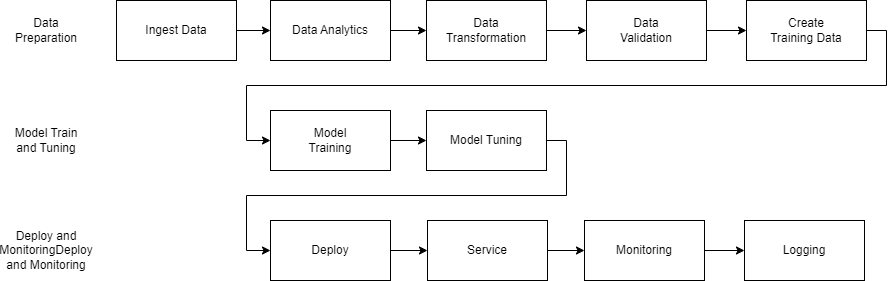

The diagram above was exported from draw.io. Its source (the exported page's mxGraphModel, read from the mxfile embedded in the PNG):
<mxGraphModel dx="1114" dy="607" grid="1" gridSize="10" guides="1" tooltips="1" connect="1" arrows="1" fold="1" page="1" pageScale="1" pageWidth="827" pageHeight="1169" math="0" shadow="0">
  <root>
    <mxCell id="0" />
    <mxCell id="1" parent="0" />
    <mxCell id="biuHPZ7P6EIKtqggzLLb-28" style="edgeStyle=orthogonalEdgeStyle;rounded=0;orthogonalLoop=1;jettySize=auto;html=1;exitX=1;exitY=0.5;exitDx=0;exitDy=0;entryX=0;entryY=0.5;entryDx=0;entryDy=0;" edge="1" parent="1" source="biuHPZ7P6EIKtqggzLLb-1" target="biuHPZ7P6EIKtqggzLLb-3">
      <mxGeometry relative="1" as="geometry" />
    </mxCell>
    <mxCell id="biuHPZ7P6EIKtqggzLLb-1" value="" style="rounded=0;whiteSpace=wrap;html=1;" vertex="1" parent="1">
      <mxGeometry x="140" y="240" width="120" height="60" as="geometry" />
    </mxCell>
    <mxCell id="biuHPZ7P6EIKtqggzLLb-2" value="Ingest Data" style="text;html=1;strokeColor=none;fillColor=none;align=center;verticalAlign=middle;whiteSpace=wrap;rounded=0;" vertex="1" parent="1">
      <mxGeometry x="160" y="255" width="80" height="30" as="geometry" />
    </mxCell>
    <mxCell id="biuHPZ7P6EIKtqggzLLb-29" style="edgeStyle=orthogonalEdgeStyle;rounded=0;orthogonalLoop=1;jettySize=auto;html=1;exitX=1;exitY=0.5;exitDx=0;exitDy=0;entryX=0;entryY=0.5;entryDx=0;entryDy=0;" edge="1" parent="1" source="biuHPZ7P6EIKtqggzLLb-3" target="biuHPZ7P6EIKtqggzLLb-5">
      <mxGeometry relative="1" as="geometry" />
    </mxCell>
    <mxCell id="biuHPZ7P6EIKtqggzLLb-3" value="" style="rounded=0;whiteSpace=wrap;html=1;" vertex="1" parent="1">
      <mxGeometry x="294" y="240" width="120" height="60" as="geometry" />
    </mxCell>
    <mxCell id="biuHPZ7P6EIKtqggzLLb-4" value="Data Analytics" style="text;html=1;strokeColor=none;fillColor=none;align=center;verticalAlign=middle;whiteSpace=wrap;rounded=0;" vertex="1" parent="1">
      <mxGeometry x="314" y="255" width="80" height="30" as="geometry" />
    </mxCell>
    <mxCell id="biuHPZ7P6EIKtqggzLLb-30" style="edgeStyle=orthogonalEdgeStyle;rounded=0;orthogonalLoop=1;jettySize=auto;html=1;exitX=1;exitY=0.5;exitDx=0;exitDy=0;entryX=0;entryY=0.5;entryDx=0;entryDy=0;" edge="1" parent="1" source="biuHPZ7P6EIKtqggzLLb-5" target="biuHPZ7P6EIKtqggzLLb-7">
      <mxGeometry relative="1" as="geometry" />
    </mxCell>
    <mxCell id="biuHPZ7P6EIKtqggzLLb-5" value="" style="rounded=0;whiteSpace=wrap;html=1;" vertex="1" parent="1">
      <mxGeometry x="450" y="240" width="120" height="60" as="geometry" />
    </mxCell>
    <mxCell id="biuHPZ7P6EIKtqggzLLb-6" value="Data Transformation" style="text;html=1;strokeColor=none;fillColor=none;align=center;verticalAlign=middle;whiteSpace=wrap;rounded=0;" vertex="1" parent="1">
      <mxGeometry x="470" y="255" width="80" height="30" as="geometry" />
    </mxCell>
    <mxCell id="biuHPZ7P6EIKtqggzLLb-31" style="edgeStyle=orthogonalEdgeStyle;rounded=0;orthogonalLoop=1;jettySize=auto;html=1;exitX=1;exitY=0.5;exitDx=0;exitDy=0;entryX=0;entryY=0.5;entryDx=0;entryDy=0;" edge="1" parent="1" source="biuHPZ7P6EIKtqggzLLb-7" target="biuHPZ7P6EIKtqggzLLb-9">
      <mxGeometry relative="1" as="geometry" />
    </mxCell>
    <mxCell id="biuHPZ7P6EIKtqggzLLb-7" value="" style="rounded=0;whiteSpace=wrap;html=1;" vertex="1" parent="1">
      <mxGeometry x="610" y="240" width="120" height="60" as="geometry" />
    </mxCell>
    <mxCell id="biuHPZ7P6EIKtqggzLLb-8" value="Data Validation" style="text;html=1;strokeColor=none;fillColor=none;align=center;verticalAlign=middle;whiteSpace=wrap;rounded=0;" vertex="1" parent="1">
      <mxGeometry x="630" y="255" width="80" height="30" as="geometry" />
    </mxCell>
    <mxCell id="biuHPZ7P6EIKtqggzLLb-32" style="edgeStyle=orthogonalEdgeStyle;rounded=0;orthogonalLoop=1;jettySize=auto;html=1;exitX=1;exitY=0.5;exitDx=0;exitDy=0;entryX=0;entryY=0.5;entryDx=0;entryDy=0;" edge="1" parent="1" source="biuHPZ7P6EIKtqggzLLb-9" target="biuHPZ7P6EIKtqggzLLb-12">
      <mxGeometry relative="1" as="geometry">
        <mxPoint x="240" y="370" as="targetPoint" />
        <Array as="points">
          <mxPoint x="910" y="270" />
          <mxPoint x="910" y="325" />
          <mxPoint x="270" y="325" />
          <mxPoint x="270" y="380" />
        </Array>
      </mxGeometry>
    </mxCell>
    <mxCell id="biuHPZ7P6EIKtqggzLLb-9" value="" style="rounded=0;whiteSpace=wrap;html=1;" vertex="1" parent="1">
      <mxGeometry x="770" y="240" width="120" height="60" as="geometry" />
    </mxCell>
    <mxCell id="biuHPZ7P6EIKtqggzLLb-10" value="Create Training Data" style="text;html=1;strokeColor=none;fillColor=none;align=center;verticalAlign=middle;whiteSpace=wrap;rounded=0;" vertex="1" parent="1">
      <mxGeometry x="790" y="255" width="80" height="30" as="geometry" />
    </mxCell>
    <mxCell id="biuHPZ7P6EIKtqggzLLb-11" value="Data Preparation" style="text;html=1;strokeColor=none;fillColor=none;align=center;verticalAlign=middle;whiteSpace=wrap;rounded=0;" vertex="1" parent="1">
      <mxGeometry x="30" y="255" width="80" height="30" as="geometry" />
    </mxCell>
    <mxCell id="biuHPZ7P6EIKtqggzLLb-33" style="edgeStyle=orthogonalEdgeStyle;rounded=0;orthogonalLoop=1;jettySize=auto;html=1;exitX=1;exitY=0.5;exitDx=0;exitDy=0;entryX=0;entryY=0.5;entryDx=0;entryDy=0;" edge="1" parent="1" source="biuHPZ7P6EIKtqggzLLb-12" target="biuHPZ7P6EIKtqggzLLb-14">
      <mxGeometry relative="1" as="geometry" />
    </mxCell>
    <mxCell id="biuHPZ7P6EIKtqggzLLb-12" value="" style="rounded=0;whiteSpace=wrap;html=1;" vertex="1" parent="1">
      <mxGeometry x="294" y="350" width="120" height="60" as="geometry" />
    </mxCell>
    <mxCell id="biuHPZ7P6EIKtqggzLLb-13" value="Model Training" style="text;html=1;strokeColor=none;fillColor=none;align=center;verticalAlign=middle;whiteSpace=wrap;rounded=0;" vertex="1" parent="1">
      <mxGeometry x="314" y="365" width="80" height="30" as="geometry" />
    </mxCell>
    <mxCell id="biuHPZ7P6EIKtqggzLLb-34" style="edgeStyle=orthogonalEdgeStyle;rounded=0;orthogonalLoop=1;jettySize=auto;html=1;exitX=1;exitY=0.5;exitDx=0;exitDy=0;entryX=0;entryY=0.5;entryDx=0;entryDy=0;" edge="1" parent="1" source="biuHPZ7P6EIKtqggzLLb-14" target="biuHPZ7P6EIKtqggzLLb-16">
      <mxGeometry relative="1" as="geometry">
        <Array as="points">
          <mxPoint x="590" y="380" />
          <mxPoint x="590" y="435" />
          <mxPoint x="270" y="435" />
          <mxPoint x="270" y="490" />
        </Array>
      </mxGeometry>
    </mxCell>
    <mxCell id="biuHPZ7P6EIKtqggzLLb-14" value="" style="rounded=0;whiteSpace=wrap;html=1;" vertex="1" parent="1">
      <mxGeometry x="450" y="350" width="120" height="60" as="geometry" />
    </mxCell>
    <mxCell id="biuHPZ7P6EIKtqggzLLb-15" value="Model Tuning" style="text;html=1;strokeColor=none;fillColor=none;align=center;verticalAlign=middle;whiteSpace=wrap;rounded=0;" vertex="1" parent="1">
      <mxGeometry x="470" y="365" width="80" height="30" as="geometry" />
    </mxCell>
    <mxCell id="biuHPZ7P6EIKtqggzLLb-35" style="edgeStyle=orthogonalEdgeStyle;rounded=0;orthogonalLoop=1;jettySize=auto;html=1;exitX=1;exitY=0.5;exitDx=0;exitDy=0;entryX=0;entryY=0.5;entryDx=0;entryDy=0;" edge="1" parent="1" source="biuHPZ7P6EIKtqggzLLb-16" target="biuHPZ7P6EIKtqggzLLb-18">
      <mxGeometry relative="1" as="geometry" />
    </mxCell>
    <mxCell id="biuHPZ7P6EIKtqggzLLb-16" value="" style="rounded=0;whiteSpace=wrap;html=1;" vertex="1" parent="1">
      <mxGeometry x="294" y="460" width="120" height="60" as="geometry" />
    </mxCell>
    <mxCell id="biuHPZ7P6EIKtqggzLLb-17" value="Deploy" style="text;html=1;strokeColor=none;fillColor=none;align=center;verticalAlign=middle;whiteSpace=wrap;rounded=0;" vertex="1" parent="1">
      <mxGeometry x="314" y="475" width="80" height="30" as="geometry" />
    </mxCell>
    <mxCell id="biuHPZ7P6EIKtqggzLLb-36" style="edgeStyle=orthogonalEdgeStyle;rounded=0;orthogonalLoop=1;jettySize=auto;html=1;exitX=1;exitY=0.5;exitDx=0;exitDy=0;entryX=0;entryY=0.5;entryDx=0;entryDy=0;" edge="1" parent="1" source="biuHPZ7P6EIKtqggzLLb-18" target="biuHPZ7P6EIKtqggzLLb-20">
      <mxGeometry relative="1" as="geometry" />
    </mxCell>
    <mxCell id="biuHPZ7P6EIKtqggzLLb-18" value="" style="rounded=0;whiteSpace=wrap;html=1;" vertex="1" parent="1">
      <mxGeometry x="451" y="460" width="120" height="60" as="geometry" />
    </mxCell>
    <mxCell id="biuHPZ7P6EIKtqggzLLb-19" value="Service" style="text;html=1;strokeColor=none;fillColor=none;align=center;verticalAlign=middle;whiteSpace=wrap;rounded=0;" vertex="1" parent="1">
      <mxGeometry x="471" y="475" width="80" height="30" as="geometry" />
    </mxCell>
    <mxCell id="biuHPZ7P6EIKtqggzLLb-37" style="edgeStyle=orthogonalEdgeStyle;rounded=0;orthogonalLoop=1;jettySize=auto;html=1;exitX=1;exitY=0.5;exitDx=0;exitDy=0;entryX=0;entryY=0.5;entryDx=0;entryDy=0;" edge="1" parent="1" source="biuHPZ7P6EIKtqggzLLb-20" target="biuHPZ7P6EIKtqggzLLb-22">
      <mxGeometry relative="1" as="geometry" />
    </mxCell>
    <mxCell id="biuHPZ7P6EIKtqggzLLb-20" value="" style="rounded=0;whiteSpace=wrap;html=1;" vertex="1" parent="1">
      <mxGeometry x="608" y="460" width="120" height="60" as="geometry" />
    </mxCell>
    <mxCell id="biuHPZ7P6EIKtqggzLLb-21" value="Monitoring" style="text;html=1;strokeColor=none;fillColor=none;align=center;verticalAlign=middle;whiteSpace=wrap;rounded=0;" vertex="1" parent="1">
      <mxGeometry x="628" y="475" width="80" height="30" as="geometry" />
    </mxCell>
    <mxCell id="biuHPZ7P6EIKtqggzLLb-22" value="" style="rounded=0;whiteSpace=wrap;html=1;" vertex="1" parent="1">
      <mxGeometry x="768" y="460" width="120" height="60" as="geometry" />
    </mxCell>
    <mxCell id="biuHPZ7P6EIKtqggzLLb-23" value="Logging" style="text;html=1;strokeColor=none;fillColor=none;align=center;verticalAlign=middle;whiteSpace=wrap;rounded=0;" vertex="1" parent="1">
      <mxGeometry x="788" y="475" width="80" height="30" as="geometry" />
    </mxCell>
    <mxCell id="biuHPZ7P6EIKtqggzLLb-26" value="Model Train and Tuning" style="text;html=1;strokeColor=none;fillColor=none;align=center;verticalAlign=middle;whiteSpace=wrap;rounded=0;" vertex="1" parent="1">
      <mxGeometry x="30" y="365" width="80" height="30" as="geometry" />
    </mxCell>
    <mxCell id="biuHPZ7P6EIKtqggzLLb-27" value="Deploy and MonitoringDeploy and Monitoring" style="text;html=1;strokeColor=none;fillColor=none;align=center;verticalAlign=middle;whiteSpace=wrap;rounded=0;" vertex="1" parent="1">
      <mxGeometry x="30" y="475" width="80" height="30" as="geometry" />
    </mxCell>
  </root>
</mxGraphModel>